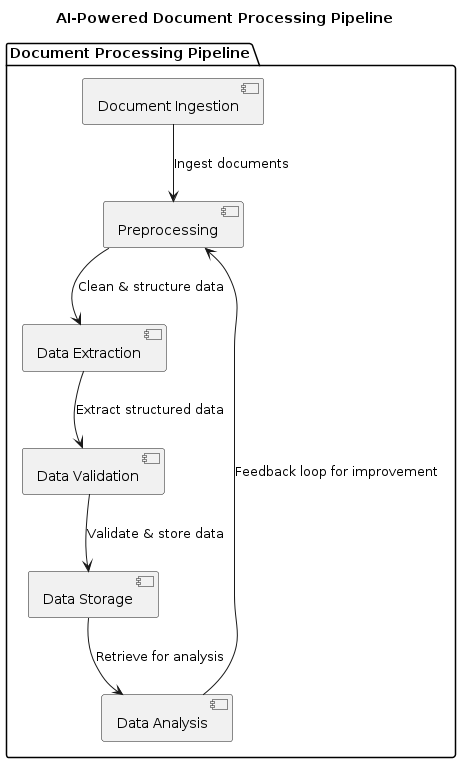

The diagram above was rendered by PlantUML. Its source (embedded in the PNG):
@startuml
title AI-Powered Document Processing Pipeline

package "Document Processing Pipeline" {
    
    [Document Ingestion] as ingestion
    [Preprocessing] as preprocessing
    [Data Extraction] as extraction
    [Data Validation] as validation
    [Data Storage] as storage
    [Data Analysis] as analysis
    
    ingestion --> preprocessing : Ingest documents
    preprocessing --> extraction : Clean & structure data
    extraction --> validation : Extract structured data
    validation --> storage : Validate & store data
    storage --> analysis : Retrieve for analysis
    analysis --> preprocessing : Feedback loop for improvement
    
}

@enduml